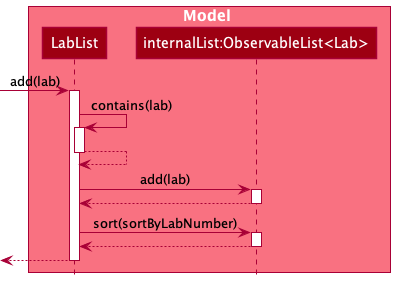

The diagram above was rendered by PlantUML. Its source (embedded in the PNG):
@startuml
'https://plantuml.com/sequence-diagram
!include style.puml

box Model MODEL_COLOR_T1
participant "LabList" as LabList MODEL_COLOR
participant "internalList:ObservableList<Lab>" as ObservableList MODEL_COLOR
end box

[-> LabList : add(lab)
activate LabList

LabList -> LabList : contains(lab)
activate LabList

LabList --> LabList
deactivate LabList

LabList -> ObservableList : add(lab)
activate ObservableList

ObservableList --> LabList
deactivate ObservableList

LabList -> ObservableList : sort(sortByLabNumber)
activate ObservableList

ObservableList --> LabList
deactivate ObservableList

[<-- LabList
deactivate LabList

@enduml